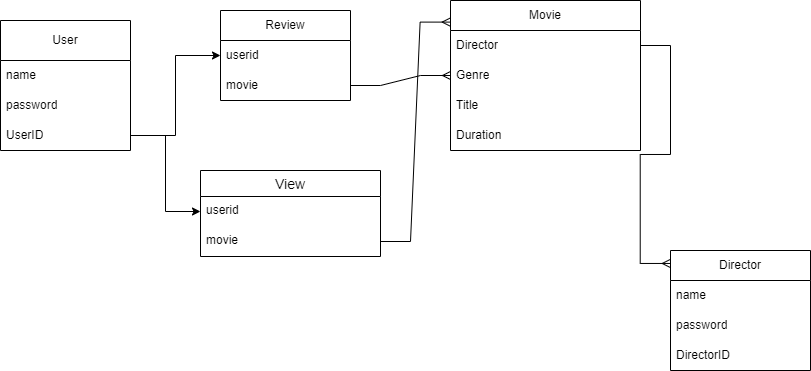

The diagram above was exported from draw.io. Its source (the exported page's mxGraphModel, read from the mxfile embedded in the PNG):
<mxGraphModel dx="1221" dy="733" grid="1" gridSize="10" guides="1" tooltips="1" connect="1" arrows="1" fold="1" page="1" pageScale="1" pageWidth="850" pageHeight="1100" math="0" shadow="0" extFonts="Permanent Marker^https://fonts.googleapis.com/css?family=Permanent+Marker">
  <root>
    <mxCell id="0" />
    <mxCell id="1" parent="0" />
    <mxCell id="yZvmGbXlfU9gCyB6wS6p-7" value="User" style="swimlane;fontStyle=0;childLayout=stackLayout;horizontal=1;startSize=40;horizontalStack=0;resizeParent=1;resizeParentMax=0;resizeLast=0;collapsible=1;marginBottom=0;whiteSpace=wrap;html=1;" vertex="1" parent="1">
      <mxGeometry x="20" y="50" width="130" height="130" as="geometry" />
    </mxCell>
    <mxCell id="yZvmGbXlfU9gCyB6wS6p-8" value="name" style="text;strokeColor=none;fillColor=none;align=left;verticalAlign=middle;spacingLeft=4;spacingRight=4;overflow=hidden;points=[[0,0.5],[1,0.5]];portConstraint=eastwest;rotatable=0;whiteSpace=wrap;html=1;" vertex="1" parent="yZvmGbXlfU9gCyB6wS6p-7">
      <mxGeometry y="40" width="130" height="30" as="geometry" />
    </mxCell>
    <mxCell id="yZvmGbXlfU9gCyB6wS6p-9" value="password" style="text;strokeColor=none;fillColor=none;align=left;verticalAlign=middle;spacingLeft=4;spacingRight=4;overflow=hidden;points=[[0,0.5],[1,0.5]];portConstraint=eastwest;rotatable=0;whiteSpace=wrap;html=1;" vertex="1" parent="yZvmGbXlfU9gCyB6wS6p-7">
      <mxGeometry y="70" width="130" height="30" as="geometry" />
    </mxCell>
    <mxCell id="yZvmGbXlfU9gCyB6wS6p-10" value="UserID" style="text;strokeColor=none;fillColor=none;align=left;verticalAlign=middle;spacingLeft=4;spacingRight=4;overflow=hidden;points=[[0,0.5],[1,0.5]];portConstraint=eastwest;rotatable=0;whiteSpace=wrap;html=1;" vertex="1" parent="yZvmGbXlfU9gCyB6wS6p-7">
      <mxGeometry y="100" width="130" height="30" as="geometry" />
    </mxCell>
    <mxCell id="yZvmGbXlfU9gCyB6wS6p-15" value="Movie" style="swimlane;fontStyle=0;childLayout=stackLayout;horizontal=1;startSize=30;horizontalStack=0;resizeParent=1;resizeParentMax=0;resizeLast=0;collapsible=1;marginBottom=0;whiteSpace=wrap;html=1;" vertex="1" parent="1">
      <mxGeometry x="470" y="30" width="190" height="150" as="geometry">
        <mxRectangle x="440" y="30" width="70" height="30" as="alternateBounds" />
      </mxGeometry>
    </mxCell>
    <mxCell id="yZvmGbXlfU9gCyB6wS6p-16" value="Director" style="text;strokeColor=none;fillColor=none;align=left;verticalAlign=middle;spacingLeft=4;spacingRight=4;overflow=hidden;points=[[0,0.5],[1,0.5]];portConstraint=eastwest;rotatable=0;whiteSpace=wrap;html=1;" vertex="1" parent="yZvmGbXlfU9gCyB6wS6p-15">
      <mxGeometry y="30" width="190" height="30" as="geometry" />
    </mxCell>
    <mxCell id="yZvmGbXlfU9gCyB6wS6p-17" value="Genre" style="text;strokeColor=none;fillColor=none;align=left;verticalAlign=middle;spacingLeft=4;spacingRight=4;overflow=hidden;points=[[0,0.5],[1,0.5]];portConstraint=eastwest;rotatable=0;whiteSpace=wrap;html=1;" vertex="1" parent="yZvmGbXlfU9gCyB6wS6p-15">
      <mxGeometry y="60" width="190" height="30" as="geometry" />
    </mxCell>
    <mxCell id="yZvmGbXlfU9gCyB6wS6p-35" value="Title" style="text;strokeColor=none;fillColor=none;align=left;verticalAlign=middle;spacingLeft=4;spacingRight=4;overflow=hidden;points=[[0,0.5],[1,0.5]];portConstraint=eastwest;rotatable=0;whiteSpace=wrap;html=1;" vertex="1" parent="yZvmGbXlfU9gCyB6wS6p-15">
      <mxGeometry y="90" width="190" height="30" as="geometry" />
    </mxCell>
    <mxCell id="yZvmGbXlfU9gCyB6wS6p-36" value="Duration" style="text;strokeColor=none;fillColor=none;align=left;verticalAlign=middle;spacingLeft=4;spacingRight=4;overflow=hidden;points=[[0,0.5],[1,0.5]];portConstraint=eastwest;rotatable=0;whiteSpace=wrap;html=1;" vertex="1" parent="yZvmGbXlfU9gCyB6wS6p-15">
      <mxGeometry y="120" width="190" height="30" as="geometry" />
    </mxCell>
    <mxCell id="yZvmGbXlfU9gCyB6wS6p-19" value="Review" style="swimlane;fontStyle=0;childLayout=stackLayout;horizontal=1;startSize=30;horizontalStack=0;resizeParent=1;resizeParentMax=0;resizeLast=0;collapsible=1;marginBottom=0;whiteSpace=wrap;html=1;" vertex="1" parent="1">
      <mxGeometry x="240" y="40" width="130" height="90" as="geometry" />
    </mxCell>
    <mxCell id="yZvmGbXlfU9gCyB6wS6p-20" value="userid" style="text;strokeColor=none;fillColor=none;align=left;verticalAlign=middle;spacingLeft=4;spacingRight=4;overflow=hidden;points=[[0,0.5],[1,0.5]];portConstraint=eastwest;rotatable=0;whiteSpace=wrap;html=1;" vertex="1" parent="yZvmGbXlfU9gCyB6wS6p-19">
      <mxGeometry y="30" width="130" height="30" as="geometry" />
    </mxCell>
    <mxCell id="yZvmGbXlfU9gCyB6wS6p-21" value="movie" style="text;strokeColor=none;fillColor=none;align=left;verticalAlign=middle;spacingLeft=4;spacingRight=4;overflow=hidden;points=[[0,0.5],[1,0.5]];portConstraint=eastwest;rotatable=0;whiteSpace=wrap;html=1;" vertex="1" parent="yZvmGbXlfU9gCyB6wS6p-19">
      <mxGeometry y="60" width="130" height="30" as="geometry" />
    </mxCell>
    <mxCell id="yZvmGbXlfU9gCyB6wS6p-23" value="Director" style="swimlane;fontStyle=0;childLayout=stackLayout;horizontal=1;startSize=30;horizontalStack=0;resizeParent=1;resizeParentMax=0;resizeLast=0;collapsible=1;marginBottom=0;whiteSpace=wrap;html=1;" vertex="1" parent="1">
      <mxGeometry x="690" y="280" width="140" height="120" as="geometry" />
    </mxCell>
    <mxCell id="yZvmGbXlfU9gCyB6wS6p-24" value="name" style="text;strokeColor=none;fillColor=none;align=left;verticalAlign=middle;spacingLeft=4;spacingRight=4;overflow=hidden;points=[[0,0.5],[1,0.5]];portConstraint=eastwest;rotatable=0;whiteSpace=wrap;html=1;" vertex="1" parent="yZvmGbXlfU9gCyB6wS6p-23">
      <mxGeometry y="30" width="140" height="30" as="geometry" />
    </mxCell>
    <mxCell id="yZvmGbXlfU9gCyB6wS6p-25" value="password" style="text;strokeColor=none;fillColor=none;align=left;verticalAlign=middle;spacingLeft=4;spacingRight=4;overflow=hidden;points=[[0,0.5],[1,0.5]];portConstraint=eastwest;rotatable=0;whiteSpace=wrap;html=1;" vertex="1" parent="yZvmGbXlfU9gCyB6wS6p-23">
      <mxGeometry y="60" width="140" height="30" as="geometry" />
    </mxCell>
    <mxCell id="yZvmGbXlfU9gCyB6wS6p-26" value="DirectorID" style="text;strokeColor=none;fillColor=none;align=left;verticalAlign=middle;spacingLeft=4;spacingRight=4;overflow=hidden;points=[[0,0.5],[1,0.5]];portConstraint=eastwest;rotatable=0;whiteSpace=wrap;html=1;" vertex="1" parent="yZvmGbXlfU9gCyB6wS6p-23">
      <mxGeometry y="90" width="140" height="30" as="geometry" />
    </mxCell>
    <mxCell id="yZvmGbXlfU9gCyB6wS6p-28" value="" style="edgeStyle=orthogonalEdgeStyle;rounded=0;orthogonalLoop=1;jettySize=auto;html=1;entryX=0;entryY=0.5;entryDx=0;entryDy=0;" edge="1" parent="1" source="yZvmGbXlfU9gCyB6wS6p-10" target="yZvmGbXlfU9gCyB6wS6p-20">
      <mxGeometry relative="1" as="geometry">
        <mxPoint x="260" y="180" as="targetPoint" />
      </mxGeometry>
    </mxCell>
    <mxCell id="yZvmGbXlfU9gCyB6wS6p-32" value="" style="edgeStyle=entityRelationEdgeStyle;fontSize=12;html=1;endArrow=ERmany;rounded=0;exitX=1;exitY=0.5;exitDx=0;exitDy=0;" edge="1" parent="1" source="yZvmGbXlfU9gCyB6wS6p-21" target="yZvmGbXlfU9gCyB6wS6p-15">
      <mxGeometry width="100" height="100" relative="1" as="geometry">
        <mxPoint x="370" y="230" as="sourcePoint" />
        <mxPoint x="470" y="130" as="targetPoint" />
        <Array as="points">
          <mxPoint x="450" y="40" />
        </Array>
      </mxGeometry>
    </mxCell>
    <mxCell id="yZvmGbXlfU9gCyB6wS6p-34" value="" style="edgeStyle=entityRelationEdgeStyle;fontSize=12;html=1;endArrow=ERmany;rounded=0;exitX=1;exitY=0.5;exitDx=0;exitDy=0;entryX=-0.002;entryY=0.108;entryDx=0;entryDy=0;entryPerimeter=0;" edge="1" parent="1" source="yZvmGbXlfU9gCyB6wS6p-16" target="yZvmGbXlfU9gCyB6wS6p-23">
      <mxGeometry width="100" height="100" relative="1" as="geometry">
        <mxPoint x="595.68" y="90" as="sourcePoint" />
        <mxPoint x="520" y="240" as="targetPoint" />
        <Array as="points">
          <mxPoint x="515.68" y="205" />
        </Array>
      </mxGeometry>
    </mxCell>
    <mxCell id="yZvmGbXlfU9gCyB6wS6p-41" value="View" style="swimlane;fontStyle=0;childLayout=stackLayout;horizontal=1;startSize=26;horizontalStack=0;resizeParent=1;resizeParentMax=0;resizeLast=0;collapsible=1;marginBottom=0;align=center;fontSize=14;" vertex="1" parent="1">
      <mxGeometry x="220" y="200" width="180" height="86" as="geometry" />
    </mxCell>
    <mxCell id="yZvmGbXlfU9gCyB6wS6p-42" value="userid" style="text;strokeColor=none;fillColor=none;spacingLeft=4;spacingRight=4;overflow=hidden;rotatable=0;points=[[0,0.5],[1,0.5]];portConstraint=eastwest;fontSize=12;whiteSpace=wrap;html=1;" vertex="1" parent="yZvmGbXlfU9gCyB6wS6p-41">
      <mxGeometry y="26" width="180" height="30" as="geometry" />
    </mxCell>
    <mxCell id="yZvmGbXlfU9gCyB6wS6p-43" value="movie" style="text;strokeColor=none;fillColor=none;spacingLeft=4;spacingRight=4;overflow=hidden;rotatable=0;points=[[0,0.5],[1,0.5]];portConstraint=eastwest;fontSize=12;whiteSpace=wrap;html=1;" vertex="1" parent="yZvmGbXlfU9gCyB6wS6p-41">
      <mxGeometry y="56" width="180" height="30" as="geometry" />
    </mxCell>
    <mxCell id="yZvmGbXlfU9gCyB6wS6p-45" style="edgeStyle=orthogonalEdgeStyle;rounded=0;orthogonalLoop=1;jettySize=auto;html=1;exitX=1;exitY=0.5;exitDx=0;exitDy=0;entryX=0;entryY=0.5;entryDx=0;entryDy=0;" edge="1" parent="1" source="yZvmGbXlfU9gCyB6wS6p-10" target="yZvmGbXlfU9gCyB6wS6p-42">
      <mxGeometry relative="1" as="geometry" />
    </mxCell>
    <mxCell id="yZvmGbXlfU9gCyB6wS6p-47" value="" style="edgeStyle=entityRelationEdgeStyle;fontSize=12;html=1;endArrow=ERmany;rounded=0;exitX=1;exitY=0.5;exitDx=0;exitDy=0;entryX=-0.002;entryY=0.144;entryDx=0;entryDy=0;entryPerimeter=0;" edge="1" parent="1" source="yZvmGbXlfU9gCyB6wS6p-43" target="yZvmGbXlfU9gCyB6wS6p-15">
      <mxGeometry width="100" height="100" relative="1" as="geometry">
        <mxPoint x="360" y="330" as="sourcePoint" />
        <mxPoint x="460" y="230" as="targetPoint" />
      </mxGeometry>
    </mxCell>
  </root>
</mxGraphModel>